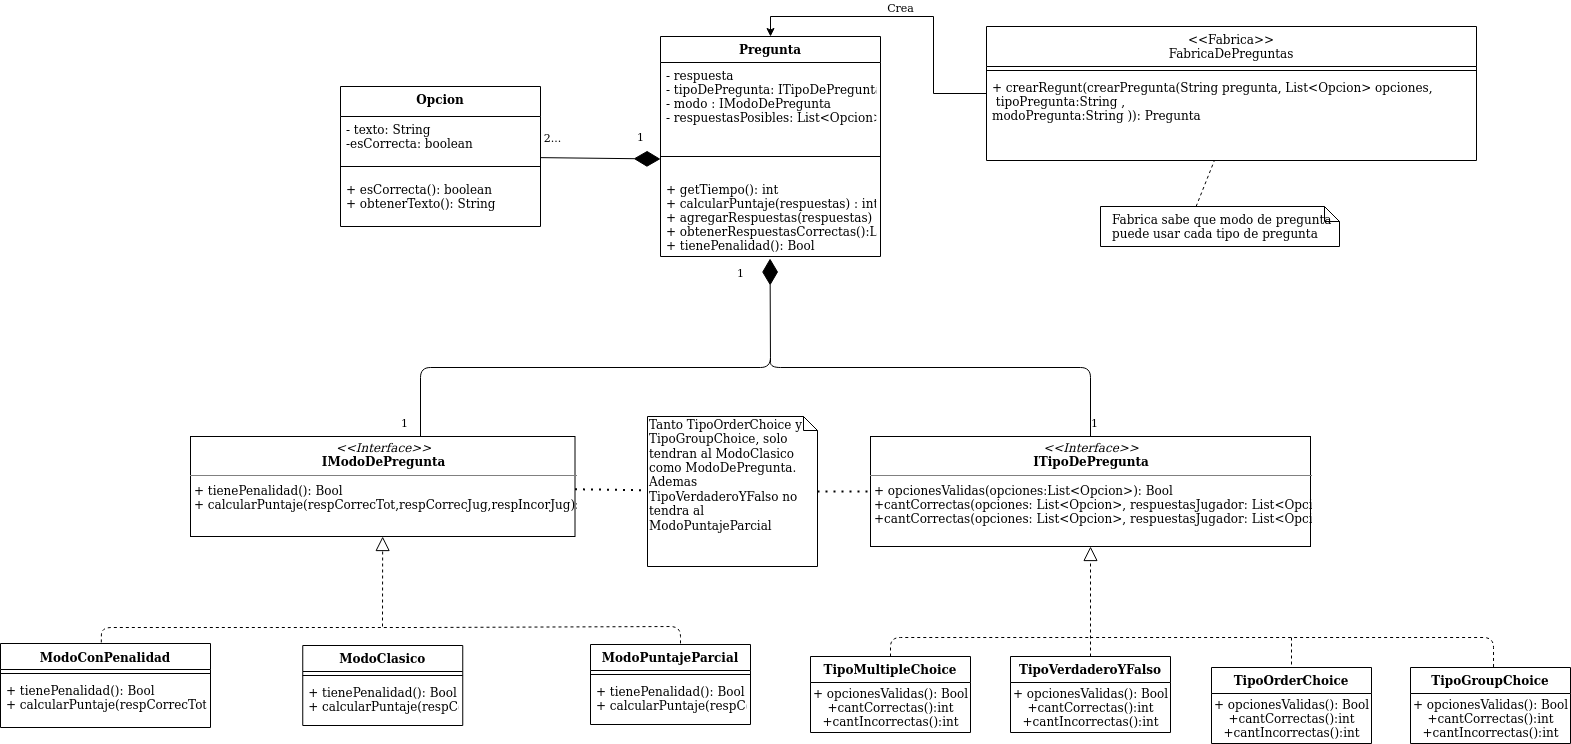

The diagram above was exported from draw.io. Its source (the exported page's mxGraphModel, read from the mxfile embedded in the PNG):
<mxGraphModel dx="868" dy="454" grid="1" gridSize="10" guides="1" tooltips="1" connect="1" arrows="1" fold="1" page="1" pageScale="1" pageWidth="827" pageHeight="1169" math="0" shadow="0">
  <root>
    <mxCell id="0" />
    <mxCell id="1" parent="0" />
    <mxCell id="0R-id2Y4ONXB3qzgMfmv-32" value="" style="endArrow=block;dashed=1;endFill=0;endSize=12;html=1;entryX=0.5;entryY=1;entryDx=0;entryDy=0;exitX=0.5;exitY=0;exitDx=0;exitDy=0;" parent="1" source="0R-id2Y4ONXB3qzgMfmv-20" target="nMenQwOmrHQB_bjrHUg--3" edge="1">
      <mxGeometry width="160" relative="1" as="geometry">
        <mxPoint x="960" y="801" as="sourcePoint" />
        <mxPoint x="1100" y="740" as="targetPoint" />
      </mxGeometry>
    </mxCell>
    <mxCell id="0R-id2Y4ONXB3qzgMfmv-33" value="" style="endArrow=none;dashed=1;html=1;exitX=0.48;exitY=-0.013;exitDx=0;exitDy=0;exitPerimeter=0;" parent="1" source="0R-id2Y4ONXB3qzgMfmv-3" edge="1">
      <mxGeometry width="50" height="50" relative="1" as="geometry">
        <mxPoint x="390" y="811" as="sourcePoint" />
        <mxPoint x="430" y="791" as="targetPoint" />
        <Array as="points">
          <mxPoint x="111" y="791" />
          <mxPoint x="290" y="791" />
        </Array>
      </mxGeometry>
    </mxCell>
    <mxCell id="0R-id2Y4ONXB3qzgMfmv-34" value="" style="endArrow=none;dashed=1;html=1;" parent="1" edge="1">
      <mxGeometry width="50" height="50" relative="1" as="geometry">
        <mxPoint x="430" y="791" as="sourcePoint" />
        <mxPoint x="690" y="810" as="targetPoint" />
        <Array as="points">
          <mxPoint x="690" y="790" />
        </Array>
      </mxGeometry>
    </mxCell>
    <mxCell id="0R-id2Y4ONXB3qzgMfmv-35" value="" style="endArrow=none;dashed=1;html=1;exitX=0.5;exitY=0;exitDx=0;exitDy=0;" parent="1" source="0R-id2Y4ONXB3qzgMfmv-16" edge="1">
      <mxGeometry width="50" height="50" relative="1" as="geometry">
        <mxPoint x="890" y="831" as="sourcePoint" />
        <mxPoint x="1100" y="801" as="targetPoint" />
        <Array as="points">
          <mxPoint x="900" y="801" />
        </Array>
      </mxGeometry>
    </mxCell>
    <mxCell id="0R-id2Y4ONXB3qzgMfmv-36" value="" style="endArrow=none;dashed=1;html=1;entryX=0.5;entryY=0;entryDx=0;entryDy=0;" parent="1" target="0R-id2Y4ONXB3qzgMfmv-24" edge="1">
      <mxGeometry width="50" height="50" relative="1" as="geometry">
        <mxPoint x="1301" y="801" as="sourcePoint" />
        <mxPoint x="1230" y="781" as="targetPoint" />
        <Array as="points">
          <mxPoint x="1301" y="801" />
        </Array>
      </mxGeometry>
    </mxCell>
    <mxCell id="0R-id2Y4ONXB3qzgMfmv-37" value="" style="endArrow=none;dashed=1;html=1;exitX=0.519;exitY=-0.007;exitDx=0;exitDy=0;exitPerimeter=0;" parent="1" source="0R-id2Y4ONXB3qzgMfmv-28" edge="1">
      <mxGeometry width="50" height="50" relative="1" as="geometry">
        <mxPoint x="1490" y="831" as="sourcePoint" />
        <mxPoint x="1100" y="801" as="targetPoint" />
        <Array as="points">
          <mxPoint x="1503" y="801" />
        </Array>
      </mxGeometry>
    </mxCell>
    <mxCell id="0R-id2Y4ONXB3qzgMfmv-42" value="" style="endArrow=diamondThin;endFill=1;endSize=24;html=1;entryX=0.498;entryY=1.025;entryDx=0;entryDy=0;entryPerimeter=0;exitX=0.5;exitY=0;exitDx=0;exitDy=0;" parent="1" target="acZNDsd1GeGsZ6haDuJ4-4" edge="1">
      <mxGeometry width="160" relative="1" as="geometry">
        <mxPoint x="430" y="600" as="sourcePoint" />
        <mxPoint x="780" y="431.69000000000005" as="targetPoint" />
        <Array as="points">
          <mxPoint x="430" y="531" />
          <mxPoint x="780" y="531" />
        </Array>
      </mxGeometry>
    </mxCell>
    <mxCell id="Qg5hqaryrmx2uGcA1O2N-1" value="1" style="edgeLabel;html=1;align=center;verticalAlign=middle;resizable=0;points=[];" parent="0R-id2Y4ONXB3qzgMfmv-42" vertex="1" connectable="0">
      <mxGeometry x="0.9483" y="-2" relative="1" as="geometry">
        <mxPoint x="-31.62" as="offset" />
      </mxGeometry>
    </mxCell>
    <mxCell id="Qg5hqaryrmx2uGcA1O2N-2" value="1" style="edgeLabel;html=1;align=center;verticalAlign=middle;resizable=0;points=[];" parent="0R-id2Y4ONXB3qzgMfmv-42" vertex="1" connectable="0">
      <mxGeometry x="-0.9568" y="-2" relative="1" as="geometry">
        <mxPoint x="-19" y="-3.24" as="offset" />
      </mxGeometry>
    </mxCell>
    <mxCell id="0R-id2Y4ONXB3qzgMfmv-43" value="" style="endArrow=none;html=1;edgeStyle=orthogonalEdgeStyle;entryX=0.5;entryY=0;entryDx=0;entryDy=0;" parent="1" target="nMenQwOmrHQB_bjrHUg--3" edge="1">
      <mxGeometry relative="1" as="geometry">
        <mxPoint x="780" y="521" as="sourcePoint" />
        <mxPoint x="1100" y="600" as="targetPoint" />
        <Array as="points">
          <mxPoint x="780" y="531" />
          <mxPoint x="1100" y="531" />
        </Array>
      </mxGeometry>
    </mxCell>
    <mxCell id="Qg5hqaryrmx2uGcA1O2N-3" value="1" style="edgeLabel;html=1;align=center;verticalAlign=middle;resizable=0;points=[];" parent="0R-id2Y4ONXB3qzgMfmv-43" vertex="1" connectable="0">
      <mxGeometry x="0.9192" y="3" relative="1" as="geometry">
        <mxPoint y="1" as="offset" />
      </mxGeometry>
    </mxCell>
    <mxCell id="acZNDsd1GeGsZ6haDuJ4-1" value="Pregunta" style="swimlane;fontStyle=1;align=center;verticalAlign=top;childLayout=stackLayout;horizontal=1;startSize=26;horizontalStack=0;resizeParent=1;resizeParentMax=0;resizeLast=0;collapsible=1;marginBottom=0;" parent="1" vertex="1">
      <mxGeometry x="670" y="200" width="220" height="220" as="geometry" />
    </mxCell>
    <mxCell id="acZNDsd1GeGsZ6haDuJ4-2" value="- respuesta&#10;- tipoDePregunta: ITipoDePregunta&#10;- modo : IModoDePregunta&#10;- respuestasPosibles: List&lt;Opcion&gt;&#10;" style="text;strokeColor=none;fillColor=none;align=left;verticalAlign=top;spacingLeft=4;spacingRight=4;overflow=hidden;rotatable=0;points=[[0,0.5],[1,0.5]];portConstraint=eastwest;" parent="acZNDsd1GeGsZ6haDuJ4-1" vertex="1">
      <mxGeometry y="26" width="220" height="74" as="geometry" />
    </mxCell>
    <mxCell id="acZNDsd1GeGsZ6haDuJ4-3" value="" style="line;strokeWidth=1;fillColor=none;align=left;verticalAlign=middle;spacingTop=-1;spacingLeft=3;spacingRight=3;rotatable=0;labelPosition=right;points=[];portConstraint=eastwest;" parent="acZNDsd1GeGsZ6haDuJ4-1" vertex="1">
      <mxGeometry y="100" width="220" height="40" as="geometry" />
    </mxCell>
    <mxCell id="acZNDsd1GeGsZ6haDuJ4-4" value="+ getTiempo(): int&#10;+ calcularPuntaje(respuestas) : int&#10;+ agregarRespuestas(respuestas)&#10;+ obtenerRespuestasCorrectas():List&#10;+ tienePenalidad(): Bool&#10;&#10;&#10;" style="text;strokeColor=none;fillColor=none;align=left;verticalAlign=top;spacingLeft=4;spacingRight=4;overflow=hidden;rotatable=0;points=[[0,0.5],[1,0.5]];portConstraint=eastwest;" parent="acZNDsd1GeGsZ6haDuJ4-1" vertex="1">
      <mxGeometry y="140" width="220" height="80" as="geometry" />
    </mxCell>
    <mxCell id="0R-id2Y4ONXB3qzgMfmv-24" value="TipoOrderChoice" style="swimlane;fontStyle=1;align=center;verticalAlign=top;childLayout=stackLayout;horizontal=1;startSize=26;horizontalStack=0;resizeParent=1;resizeParentMax=0;resizeLast=0;collapsible=1;marginBottom=0;" parent="1" vertex="1">
      <mxGeometry x="1221" y="831" width="160" height="76" as="geometry" />
    </mxCell>
    <mxCell id="mYenIwhcyKPbGUv1gFcK-1" value="&lt;span style=&quot;text-align: left&quot;&gt;+ opcionesValidas(): Bool&lt;/span&gt;&lt;br style=&quot;text-align: left&quot;&gt;&lt;span style=&quot;text-align: left&quot;&gt;+cantCorrectas():int&lt;/span&gt;&lt;br style=&quot;text-align: left&quot;&gt;&lt;span style=&quot;text-align: left&quot;&gt;+cantIncorrectas():int&lt;/span&gt;" style="text;html=1;align=center;verticalAlign=middle;resizable=0;points=[];autosize=1;" parent="0R-id2Y4ONXB3qzgMfmv-24" vertex="1">
      <mxGeometry y="26" width="160" height="50" as="geometry" />
    </mxCell>
    <mxCell id="0R-id2Y4ONXB3qzgMfmv-28" value="TipoGroupChoice" style="swimlane;fontStyle=1;align=center;verticalAlign=top;childLayout=stackLayout;horizontal=1;startSize=26;horizontalStack=0;resizeParent=1;resizeParentMax=0;resizeLast=0;collapsible=1;marginBottom=0;" parent="1" vertex="1">
      <mxGeometry x="1420" y="831" width="160" height="76" as="geometry" />
    </mxCell>
    <mxCell id="mYenIwhcyKPbGUv1gFcK-3" value="&lt;span style=&quot;text-align: left&quot;&gt;+ opcionesValidas(): Bool&lt;/span&gt;&lt;br style=&quot;text-align: left&quot;&gt;&lt;span style=&quot;text-align: left&quot;&gt;+cantCorrectas():int&lt;/span&gt;&lt;br style=&quot;text-align: left&quot;&gt;&lt;span style=&quot;text-align: left&quot;&gt;+cantIncorrectas():int&lt;/span&gt;" style="text;html=1;align=center;verticalAlign=middle;resizable=0;points=[];autosize=1;" parent="0R-id2Y4ONXB3qzgMfmv-28" vertex="1">
      <mxGeometry y="26" width="160" height="50" as="geometry" />
    </mxCell>
    <mxCell id="V9QoL33cz8OXXRlYfHWV-5" value="" style="endArrow=diamondThin;endFill=1;endSize=24;html=1;" parent="1" source="V9QoL33cz8OXXRlYfHWV-1" edge="1">
      <mxGeometry width="160" relative="1" as="geometry">
        <mxPoint x="552" y="323" as="sourcePoint" />
        <mxPoint x="670" y="322.5" as="targetPoint" />
      </mxGeometry>
    </mxCell>
    <mxCell id="nMenQwOmrHQB_bjrHUg--17" value="1" style="edgeLabel;html=1;align=center;verticalAlign=middle;resizable=0;points=[];" parent="V9QoL33cz8OXXRlYfHWV-5" vertex="1" connectable="0">
      <mxGeometry x="0.7328" y="3" relative="1" as="geometry">
        <mxPoint x="-4.03" y="-19.32" as="offset" />
      </mxGeometry>
    </mxCell>
    <mxCell id="nMenQwOmrHQB_bjrHUg--18" value="2..." style="edgeLabel;html=1;align=center;verticalAlign=middle;resizable=0;points=[];" parent="V9QoL33cz8OXXRlYfHWV-5" vertex="1" connectable="0">
      <mxGeometry x="-0.8195" y="2" relative="1" as="geometry">
        <mxPoint y="-19.259999999999998" as="offset" />
      </mxGeometry>
    </mxCell>
    <mxCell id="acZNDsd1GeGsZ6haDuJ4-5" value="&lt;p style=&quot;margin: 0px ; margin-top: 4px ; text-align: center&quot;&gt;&lt;i&gt;&amp;lt;&amp;lt;Interface&amp;gt;&amp;gt;&lt;/i&gt;&lt;br&gt;&lt;span style=&quot;font-weight: 700&quot;&gt;IModoDePregunta&lt;/span&gt;&lt;/p&gt;&lt;hr size=&quot;1&quot;&gt;&lt;p style=&quot;margin: 0px ; margin-left: 4px&quot;&gt;+ tienePenalidad(): Bool&lt;/p&gt;&lt;p style=&quot;margin: 0px ; margin-left: 4px&quot;&gt;+ calcularPuntaje(respCorrecTot,respCorrecJug,respIncorJug):Int&lt;br&gt;&lt;/p&gt;" style="verticalAlign=top;align=left;overflow=fill;fontSize=12;fontFamily=Helvetica;html=1;" parent="1" vertex="1">
      <mxGeometry x="200" y="600" width="384.5" height="100" as="geometry" />
    </mxCell>
    <mxCell id="0R-id2Y4ONXB3qzgMfmv-3" value="ModoConPenalidad" style="swimlane;fontStyle=1;align=center;verticalAlign=top;childLayout=stackLayout;horizontal=1;startSize=26;horizontalStack=0;resizeParent=1;resizeParentMax=0;resizeLast=0;collapsible=1;marginBottom=0;whiteSpace=wrap;" parent="1" vertex="1">
      <mxGeometry x="10" y="807" width="210" height="84" as="geometry" />
    </mxCell>
    <mxCell id="0R-id2Y4ONXB3qzgMfmv-5" value="" style="line;strokeWidth=1;fillColor=none;align=left;verticalAlign=middle;spacingTop=-1;spacingLeft=3;spacingRight=3;rotatable=0;labelPosition=right;points=[];portConstraint=eastwest;" parent="0R-id2Y4ONXB3qzgMfmv-3" vertex="1">
      <mxGeometry y="26" width="210" height="8" as="geometry" />
    </mxCell>
    <mxCell id="0R-id2Y4ONXB3qzgMfmv-6" value="+ tienePenalidad(): Bool&#10;+ calcularPuntaje(respCorrecTot,respCorrecJug,respIncorJug):Int&#10;" style="text;strokeColor=none;fillColor=none;align=left;verticalAlign=top;spacingLeft=4;spacingRight=4;overflow=hidden;rotatable=0;points=[[0,0.5],[1,0.5]];portConstraint=eastwest;" parent="0R-id2Y4ONXB3qzgMfmv-3" vertex="1">
      <mxGeometry y="34" width="210" height="50" as="geometry" />
    </mxCell>
    <mxCell id="acZNDsd1GeGsZ6haDuJ4-10" value="" style="endArrow=block;dashed=1;endFill=0;endSize=12;html=1;" parent="1" target="acZNDsd1GeGsZ6haDuJ4-5" edge="1">
      <mxGeometry width="160" relative="1" as="geometry">
        <mxPoint x="392" y="790" as="sourcePoint" />
        <mxPoint x="390" y="761" as="targetPoint" />
      </mxGeometry>
    </mxCell>
    <mxCell id="V9QoL33cz8OXXRlYfHWV-1" value="Opcion" style="swimlane;fontStyle=1;align=center;verticalAlign=top;childLayout=stackLayout;horizontal=1;startSize=30;horizontalStack=0;resizeParent=1;resizeParentMax=0;resizeLast=0;collapsible=1;marginBottom=0;" parent="1" vertex="1">
      <mxGeometry x="350" y="250" width="200" height="140" as="geometry" />
    </mxCell>
    <mxCell id="V9QoL33cz8OXXRlYfHWV-2" value="- texto: String&#10;-esCorrecta: boolean" style="text;strokeColor=none;fillColor=none;align=left;verticalAlign=top;spacingLeft=4;spacingRight=4;overflow=hidden;rotatable=0;points=[[0,0.5],[1,0.5]];portConstraint=eastwest;" parent="V9QoL33cz8OXXRlYfHWV-1" vertex="1">
      <mxGeometry y="30" width="200" height="40" as="geometry" />
    </mxCell>
    <mxCell id="V9QoL33cz8OXXRlYfHWV-3" value="" style="line;strokeWidth=1;fillColor=none;align=left;verticalAlign=middle;spacingTop=-1;spacingLeft=3;spacingRight=3;rotatable=0;labelPosition=right;points=[];portConstraint=eastwest;" parent="V9QoL33cz8OXXRlYfHWV-1" vertex="1">
      <mxGeometry y="70" width="200" height="20" as="geometry" />
    </mxCell>
    <mxCell id="V9QoL33cz8OXXRlYfHWV-4" value="+ esCorrecta(): boolean&#10;+ obtenerTexto(): String" style="text;strokeColor=none;fillColor=none;align=left;verticalAlign=top;spacingLeft=4;spacingRight=4;overflow=hidden;rotatable=0;points=[[0,0.5],[1,0.5]];portConstraint=eastwest;" parent="V9QoL33cz8OXXRlYfHWV-1" vertex="1">
      <mxGeometry y="90" width="200" height="50" as="geometry" />
    </mxCell>
    <mxCell id="nMenQwOmrHQB_bjrHUg--3" value="&lt;p style=&quot;margin: 0px ; margin-top: 4px ; text-align: center&quot;&gt;&lt;i&gt;&amp;lt;&amp;lt;Interface&amp;gt;&amp;gt;&lt;/i&gt;&lt;br&gt;&lt;span style=&quot;font-weight: 700&quot;&gt;ITipoDePregunta&lt;/span&gt;&lt;/p&gt;&lt;hr size=&quot;1&quot;&gt;&lt;p style=&quot;margin: 0px ; margin-left: 4px&quot;&gt;+ opcionesValidas(opciones:List&amp;lt;Opcion&amp;gt;): Bool&lt;/p&gt;&lt;p style=&quot;margin: 0px ; margin-left: 4px&quot;&gt;+cantCorrectas(opciones: List&amp;lt;Opcion&amp;gt;, respuestasJugador: List&amp;lt;Opcion&amp;gt;): int&lt;/p&gt;&lt;p style=&quot;margin: 0px ; margin-left: 4px&quot;&gt;+cantCorrectas(opciones: List&amp;lt;Opcion&amp;gt;, respuestasJugador: List&amp;lt;Opcion&amp;gt;): int&lt;br&gt;&lt;/p&gt;" style="verticalAlign=top;align=left;overflow=fill;fontSize=12;fontFamily=Helvetica;html=1;" parent="1" vertex="1">
      <mxGeometry x="880" y="600" width="440" height="110" as="geometry" />
    </mxCell>
    <mxCell id="0R-id2Y4ONXB3qzgMfmv-16" value="TipoMultipleChoice" style="swimlane;fontStyle=1;align=center;verticalAlign=top;childLayout=stackLayout;horizontal=1;startSize=26;horizontalStack=0;resizeParent=1;resizeParentMax=0;resizeLast=0;collapsible=1;marginBottom=0;" parent="1" vertex="1">
      <mxGeometry x="820" y="820" width="160" height="76" as="geometry" />
    </mxCell>
    <mxCell id="nMenQwOmrHQB_bjrHUg--4" value="&lt;span style=&quot;text-align: left&quot;&gt;+ opcionesValidas(): Bool&lt;br&gt;+cantCorrectas():int&lt;br&gt;+cantIncorrectas():int&lt;br&gt;&lt;/span&gt;" style="text;html=1;align=center;verticalAlign=middle;resizable=0;points=[];autosize=1;" parent="0R-id2Y4ONXB3qzgMfmv-16" vertex="1">
      <mxGeometry y="26" width="160" height="50" as="geometry" />
    </mxCell>
    <mxCell id="0R-id2Y4ONXB3qzgMfmv-20" value="TipoVerdaderoYFalso" style="swimlane;fontStyle=1;align=center;verticalAlign=top;childLayout=stackLayout;horizontal=1;startSize=26;horizontalStack=0;resizeParent=1;resizeParentMax=0;resizeLast=0;collapsible=1;marginBottom=0;" parent="1" vertex="1">
      <mxGeometry x="1020" y="820" width="160" height="76" as="geometry" />
    </mxCell>
    <mxCell id="nMenQwOmrHQB_bjrHUg--5" value="&lt;span style=&quot;text-align: left&quot;&gt;+ opcionesValidas(): Bool&lt;/span&gt;&lt;br style=&quot;text-align: left&quot;&gt;&lt;span style=&quot;text-align: left&quot;&gt;+cantCorrectas():int&lt;/span&gt;&lt;br style=&quot;text-align: left&quot;&gt;&lt;span style=&quot;text-align: left&quot;&gt;+cantIncorrectas():int&lt;/span&gt;" style="text;html=1;align=center;verticalAlign=middle;resizable=0;points=[];autosize=1;" parent="0R-id2Y4ONXB3qzgMfmv-20" vertex="1">
      <mxGeometry y="26" width="160" height="50" as="geometry" />
    </mxCell>
    <mxCell id="nMenQwOmrHQB_bjrHUg--14" style="edgeStyle=orthogonalEdgeStyle;rounded=0;orthogonalLoop=1;jettySize=auto;html=1;entryX=0.5;entryY=0;entryDx=0;entryDy=0;" parent="1" source="nMenQwOmrHQB_bjrHUg--10" target="acZNDsd1GeGsZ6haDuJ4-1" edge="1">
      <mxGeometry relative="1" as="geometry" />
    </mxCell>
    <mxCell id="nMenQwOmrHQB_bjrHUg--15" value="Crea" style="edgeLabel;html=1;align=center;verticalAlign=middle;resizable=0;points=[];" parent="nMenQwOmrHQB_bjrHUg--14" vertex="1" connectable="0">
      <mxGeometry x="0.0845" y="1" relative="1" as="geometry">
        <mxPoint x="6.350000000000001" y="-11" as="offset" />
      </mxGeometry>
    </mxCell>
    <mxCell id="nMenQwOmrHQB_bjrHUg--19" value="Fabrica sabe que modo de pregunta puede usar cada tipo de pregunta" style="shape=note;size=15;align=left;spacingLeft=10;html=1;whiteSpace=wrap;" parent="1" vertex="1">
      <mxGeometry x="1110" y="370" width="239" height="40" as="geometry" />
    </mxCell>
    <mxCell id="nMenQwOmrHQB_bjrHUg--20" value="" style="edgeStyle=none;endArrow=none;exitX=0.4;exitY=0;dashed=1;html=1;" parent="1" source="nMenQwOmrHQB_bjrHUg--19" target="nMenQwOmrHQB_bjrHUg--13" edge="1">
      <mxGeometry x="1" relative="1" as="geometry">
        <mxPoint x="1020" y="364" as="targetPoint" />
      </mxGeometry>
    </mxCell>
    <mxCell id="nMenQwOmrHQB_bjrHUg--10" value="&lt;&lt;Fabrica&gt;&gt;&#10;FabricaDePreguntas" style="swimlane;fontStyle=0;align=center;verticalAlign=top;childLayout=stackLayout;horizontal=1;startSize=40;horizontalStack=0;resizeParent=1;resizeParentMax=0;resizeLast=0;collapsible=1;marginBottom=0;" parent="1" vertex="1">
      <mxGeometry x="996" y="190" width="490" height="134" as="geometry" />
    </mxCell>
    <mxCell id="nMenQwOmrHQB_bjrHUg--12" value="" style="line;strokeWidth=1;fillColor=none;align=left;verticalAlign=middle;spacingTop=-1;spacingLeft=3;spacingRight=3;rotatable=0;labelPosition=right;points=[];portConstraint=eastwest;" parent="nMenQwOmrHQB_bjrHUg--10" vertex="1">
      <mxGeometry y="40" width="490" height="8" as="geometry" />
    </mxCell>
    <mxCell id="nMenQwOmrHQB_bjrHUg--13" value="+ crearRegunt(crearPregunta(String pregunta, List&lt;Opcion&gt; opciones,&#10; tipoPregunta:String ,&#10;modoPregunta:String )): Pregunta" style="text;strokeColor=none;fillColor=none;align=left;verticalAlign=top;spacingLeft=4;spacingRight=4;overflow=hidden;rotatable=0;points=[[0,0.5],[1,0.5]];portConstraint=eastwest;" parent="nMenQwOmrHQB_bjrHUg--10" vertex="1">
      <mxGeometry y="48" width="490" height="86" as="geometry" />
    </mxCell>
    <mxCell id="0R-id2Y4ONXB3qzgMfmv-7" value="ModoPuntajeParcial&#10;" style="swimlane;fontStyle=1;align=center;verticalAlign=top;childLayout=stackLayout;horizontal=1;startSize=26;horizontalStack=0;resizeParent=1;resizeParentMax=0;resizeLast=0;collapsible=1;marginBottom=0;" parent="1" vertex="1">
      <mxGeometry x="600" y="808" width="160" height="80" as="geometry" />
    </mxCell>
    <mxCell id="0R-id2Y4ONXB3qzgMfmv-9" value="" style="line;strokeWidth=1;fillColor=none;align=left;verticalAlign=middle;spacingTop=-1;spacingLeft=3;spacingRight=3;rotatable=0;labelPosition=right;points=[];portConstraint=eastwest;" parent="0R-id2Y4ONXB3qzgMfmv-7" vertex="1">
      <mxGeometry y="26" width="160" height="8" as="geometry" />
    </mxCell>
    <mxCell id="0R-id2Y4ONXB3qzgMfmv-10" value="+ tienePenalidad(): Bool&#10;+ calcularPuntaje(respCorrecTot,respCorrecJug,respIncorJug):Int&#10;&#10;" style="text;strokeColor=none;fillColor=none;align=left;verticalAlign=top;spacingLeft=4;spacingRight=4;overflow=hidden;rotatable=0;points=[[0,0.5],[1,0.5]];portConstraint=eastwest;" parent="0R-id2Y4ONXB3qzgMfmv-7" vertex="1">
      <mxGeometry y="34" width="160" height="46" as="geometry" />
    </mxCell>
    <mxCell id="0R-id2Y4ONXB3qzgMfmv-12" value="ModoClasico&#10;" style="swimlane;fontStyle=1;align=center;verticalAlign=top;childLayout=stackLayout;horizontal=1;startSize=26;horizontalStack=0;resizeParent=1;resizeParentMax=0;resizeLast=0;collapsible=1;marginBottom=0;" parent="1" vertex="1">
      <mxGeometry x="312.25" y="809" width="160" height="80" as="geometry" />
    </mxCell>
    <mxCell id="0R-id2Y4ONXB3qzgMfmv-14" value="" style="line;strokeWidth=1;fillColor=none;align=left;verticalAlign=middle;spacingTop=-1;spacingLeft=3;spacingRight=3;rotatable=0;labelPosition=right;points=[];portConstraint=eastwest;" parent="0R-id2Y4ONXB3qzgMfmv-12" vertex="1">
      <mxGeometry y="26" width="160" height="8" as="geometry" />
    </mxCell>
    <mxCell id="0R-id2Y4ONXB3qzgMfmv-15" value="+ tienePenalidad(): Bool&#10;+ calcularPuntaje(respCorrecTot,respCorrecJug,respIncorJug):Int&#10;" style="text;strokeColor=none;fillColor=none;align=left;verticalAlign=top;spacingLeft=4;spacingRight=4;overflow=hidden;rotatable=0;points=[[0,0.5],[1,0.5]];portConstraint=eastwest;" parent="0R-id2Y4ONXB3qzgMfmv-12" vertex="1">
      <mxGeometry y="34" width="160" height="46" as="geometry" />
    </mxCell>
    <mxCell id="j9T-BnjAuwLz5R4zpPjB-2" value="&lt;div&gt;Tanto TipoOrderChoice y TipoGroupChoice, solo tendran al ModoClasico como ModoDePregunta. Ademas TipoVerdaderoYFalso no tendra al ModoPuntajeParcial&lt;/div&gt;&lt;div&gt;&lt;br&gt;&lt;/div&gt;" style="shape=note;whiteSpace=wrap;html=1;size=14;verticalAlign=top;align=left;spacingTop=-6;" vertex="1" parent="1">
      <mxGeometry x="657" y="580" width="170" height="150" as="geometry" />
    </mxCell>
    <mxCell id="j9T-BnjAuwLz5R4zpPjB-3" value="" style="endArrow=none;dashed=1;html=1;dashPattern=1 3;strokeWidth=2;" edge="1" parent="1" source="acZNDsd1GeGsZ6haDuJ4-5" target="j9T-BnjAuwLz5R4zpPjB-2">
      <mxGeometry width="50" height="50" relative="1" as="geometry">
        <mxPoint x="730" y="690" as="sourcePoint" />
        <mxPoint x="780" y="640" as="targetPoint" />
      </mxGeometry>
    </mxCell>
    <mxCell id="j9T-BnjAuwLz5R4zpPjB-4" value="" style="endArrow=none;dashed=1;html=1;dashPattern=1 3;strokeWidth=2;" edge="1" parent="1" source="j9T-BnjAuwLz5R4zpPjB-2" target="nMenQwOmrHQB_bjrHUg--3">
      <mxGeometry width="50" height="50" relative="1" as="geometry">
        <mxPoint x="730" y="690" as="sourcePoint" />
        <mxPoint x="780" y="640" as="targetPoint" />
      </mxGeometry>
    </mxCell>
  </root>
</mxGraphModel>